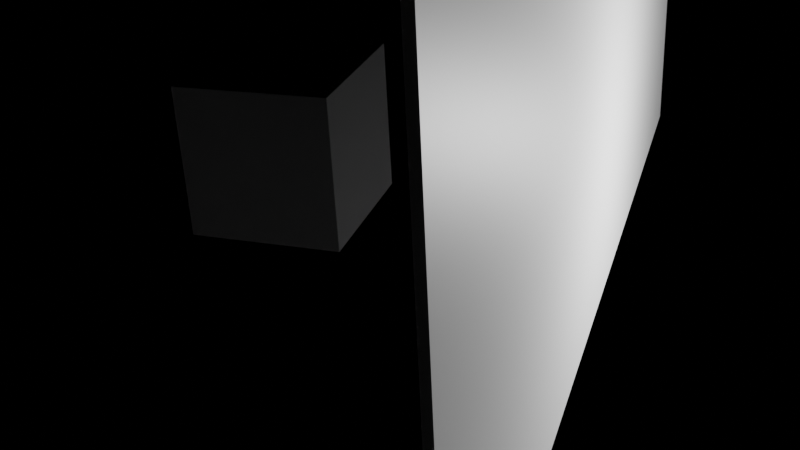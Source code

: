 # Source: cube_lighted_by_mirror.blend  (saved by Blender 2.80.75; exported with 4.5.12 LTS)
import bpy
from mathutils import Matrix  # noqa: F401  (used for matrix-valued properties, if any)

bpy.ops.wm.read_factory_settings(use_empty=True)
scene = bpy.context.scene
scene.name = 'Scene'

# ---- collections
col_collection = bpy.data.collections.new('Collection'); scene.collection.children.link(col_collection)

# ---- materials (node trees are filled in below, after node groups)
mat_material_001 = bpy.data.materials.new('Material.001')
mat_material_002 = bpy.data.materials.new('Material.002')
mat_material_003 = bpy.data.materials.new('Material.003')

# ---- material node trees
mat_material_001.use_nodes = True; mat_material_001.node_tree.nodes.clear()
_N = mat_material_001.node_tree.nodes; _L = mat_material_001.node_tree.links
n0 = _N.new('ShaderNodeOutputMaterial'); n0.name = 'Material Output'; n0.location = (300, 300)
n1 = _N.new('ShaderNodeBsdfPrincipled'); n1.name = 'Principled BSDF'; n1.location = (10, 300)
n1.distribution = 'GGX'
n1.subsurface_method = 'BURLEY'
n1.inputs[3].default_value = 1.45
n1.inputs[27].default_value = (0.0, 0.0, 0.0, 1.0)
n1.inputs[28].default_value = 1.0
_L.new(n1.outputs[0], n0.inputs[0])
n0.is_active_output = True
mat_material_002.use_nodes = True; mat_material_002.node_tree.nodes.clear()
_N = mat_material_002.node_tree.nodes; _L = mat_material_002.node_tree.links
n0 = _N.new('ShaderNodeOutputMaterial'); n0.name = 'Material Output'; n0.location = (300, 300)
n1 = _N.new('ShaderNodeBsdfPrincipled'); n1.name = 'Principled BSDF'; n1.location = (10, 300)
n1.distribution = 'GGX'
n1.subsurface_method = 'BURLEY'
n1.inputs[3].default_value = 1.45
n1.inputs[27].default_value = (0.0, 0.0, 0.0, 1.0)
n1.inputs[28].default_value = 1.0
_L.new(n1.outputs[0], n0.inputs[0])
n0.is_active_output = True
mat_material_003.use_nodes = True; mat_material_003.node_tree.nodes.clear()
_N = mat_material_003.node_tree.nodes; _L = mat_material_003.node_tree.links
n0 = _N.new('ShaderNodeOutputMaterial'); n0.name = 'Material Output'; n0.location = (300, 300)
n1 = _N.new('ShaderNodeBsdfPrincipled'); n1.name = 'Principled BSDF'; n1.location = (10, 300)
n1.distribution = 'GGX'
n1.subsurface_method = 'BURLEY'
n1.inputs[1].default_value = 1.0
n1.inputs[2].default_value = 0.0
n1.inputs[3].default_value = 1.45
n1.inputs[13].default_value = 0.0
n1.inputs[27].default_value = (0.0, 0.0, 0.0, 1.0)
n1.inputs[28].default_value = 1.0
_L.new(n1.outputs[0], n0.inputs[0])
n0.is_active_output = True

# ---- world
world_world = bpy.data.worlds.new('World'); scene.world = world_world
world_world.use_nodes = True; world_world.node_tree.nodes.clear()
_N = world_world.node_tree.nodes; _L = world_world.node_tree.links
n0 = _N.new('ShaderNodeOutputWorld'); n0.name = 'World Output'; n0.location = (300, 300)
n1 = _N.new('ShaderNodeBackground'); n1.name = 'Background'; n1.location = (10, 300)
n1.inputs[0].default_value = (0.0, 0.0, 0.0, 1.0)
n1.inputs[1].default_value = 0.0
_L.new(n1.outputs[0], n0.inputs[0])
n0.is_active_output = True
world_world.color = (0.05088, 0.05088, 0.05088)
world_world.use_sun_shadow = False
world_world.sun_shadow_jitter_overblur = 0.0

# ---- cameras
cam_camera = bpy.data.cameras.new('Camera')
cam_camera.clip_end = 100.0
cam_camera.ortho_scale = 7.314

# ---- lights
light_light = bpy.data.lights.new('Light', 'POINT')
light_light.transmission_factor = 0.0
light_light.energy = 1000.0
light_light.shadow_soft_size = 0.1
light_light.shadow_maximum_resolution = 0.006
light_light.use_absolute_resolution = True

# ---- meshes
me_cube_001 = bpy.data.meshes.new('Cube.001')
me_cube_001.from_pydata([(-1.0, -1.0, -1.0), (-1.0, -1.0, 1.0), (-1.0, 1.0, -1.0), (-1.0, 1.0, 1.0), (1.0, -1.0, -1.0), (1.0, -1.0, 1.0), (1.0, 1.0, -1.0), (1.0, 1.0, 1.0)], [], [(0, 1, 3, 2), (2, 3, 7, 6), (6, 7, 5, 4), (4, 5, 1, 0), (2, 6, 4, 0), (7, 3, 1, 5)])
_uv = me_cube_001.uv_layers.new(name='UVMap')
_uv.uv.foreach_set('vector', [0.375, 0.0, 0.625, 0.0, 0.625, 0.25, 0.375, 0.25, 0.375, 0.25, 0.625, 0.25, 0.625, 0.5, 0.375, 0.5, 0.375, 0.5, 0.625, 0.5, 0.625, 0.75, 0.375, 0.75, 0.375, 0.75, 0.625, 0.75, 0.625, 1.0, 0.375, 1.0, 0.125, 0.5, 0.375, 0.5, 0.375, 0.75, 0.125, 0.75, 0.625, 0.5, 0.875, 0.5, 0.875, 0.75, 0.625, 0.75])
me_cube_001.materials.append(mat_material_001)
me_cube_001.use_remesh_preserve_volume = False
me_cube_001.use_remesh_preserve_attributes = False
me_cube_001.use_mirror_vertex_groups = False
me_cube_001.update()
me_cube_002 = bpy.data.meshes.new('Cube.002')
me_cube_002.from_pydata([(-1.0, -1.0, -1.0), (-1.0, -1.0, 1.0), (-1.0, 1.0, -1.0), (-1.0, 1.0, 1.0), (1.0, -1.0, -1.0), (1.0, -1.0, 1.0), (1.0, 1.0, -1.0), (1.0, 1.0, 1.0)], [], [(0, 1, 3, 2), (2, 3, 7, 6), (6, 7, 5, 4), (4, 5, 1, 0), (2, 6, 4, 0), (7, 3, 1, 5)])
_uv = me_cube_002.uv_layers.new(name='UVMap')
_uv.uv.foreach_set('vector', [0.375, 0.0, 0.625, 0.0, 0.625, 0.25, 0.375, 0.25, 0.375, 0.25, 0.625, 0.25, 0.625, 0.5, 0.375, 0.5, 0.375, 0.5, 0.625, 0.5, 0.625, 0.75, 0.375, 0.75, 0.375, 0.75, 0.625, 0.75, 0.625, 1.0, 0.375, 1.0, 0.125, 0.5, 0.375, 0.5, 0.375, 0.75, 0.125, 0.75, 0.625, 0.5, 0.875, 0.5, 0.875, 0.75, 0.625, 0.75])
me_cube_002.materials.append(mat_material_002)
me_cube_002.use_remesh_preserve_volume = False
me_cube_002.use_remesh_preserve_attributes = False
me_cube_002.use_mirror_vertex_groups = False
me_cube_002.update()
me_cube_003 = bpy.data.meshes.new('Cube.003')
me_cube_003.from_pydata([(-1.0, -1.0, -1.0), (-1.0, -1.0, 1.0), (-1.0, 1.0, -1.0), (-1.0, 1.0, 1.0), (1.0, -1.0, -1.0), (1.0, -1.0, 1.0), (1.0, 1.0, -1.0), (1.0, 1.0, 1.0)], [], [(0, 1, 3, 2), (2, 3, 7, 6), (6, 7, 5, 4), (4, 5, 1, 0), (2, 6, 4, 0), (7, 3, 1, 5)])
_uv = me_cube_003.uv_layers.new(name='UVMap')
_uv.uv.foreach_set('vector', [0.375, 0.0, 0.625, 0.0, 0.625, 0.25, 0.375, 0.25, 0.375, 0.25, 0.625, 0.25, 0.625, 0.5, 0.375, 0.5, 0.375, 0.5, 0.625, 0.5, 0.625, 0.75, 0.375, 0.75, 0.375, 0.75, 0.625, 0.75, 0.625, 1.0, 0.375, 1.0, 0.125, 0.5, 0.375, 0.5, 0.375, 0.75, 0.125, 0.75, 0.625, 0.5, 0.875, 0.5, 0.875, 0.75, 0.625, 0.75])
me_cube_003.materials.append(mat_material_003)
me_cube_003.use_remesh_preserve_volume = False
me_cube_003.use_remesh_preserve_attributes = False
me_cube_003.use_mirror_vertex_groups = False
me_cube_003.update()

# ---- objects
ob_light = bpy.data.objects.new('Light', light_light)
ob_camera = bpy.data.objects.new('Camera', cam_camera)
ob_cube = bpy.data.objects.new('Cube', me_cube_001)
ob_cube_001 = bpy.data.objects.new('Cube.001', me_cube_002)
ob_cube_002 = bpy.data.objects.new('Cube.002', me_cube_003)

# ---- transforms, parenting, visibility, modifiers, constraints
ob_light.location = (3.246, 0.7351, 3.925)
ob_light.rotation_euler = (0.6503, 0.05522, 1.866)
ob_light.lock_rotations_4d = False
ob_light.empty_display_type = 'ARROWS'
ob_light.color = (0.0, 0.0, 0.0, 0.0)
ob_light.lineart.crease_threshold = 0.0
ob_camera.location = (1.731, -10.38, 8.688)
ob_camera.rotation_euler = (1.093, 0.04883, 0.3212)
ob_camera.lock_rotations_4d = False
ob_camera.empty_display_type = 'ARROWS'
ob_camera.color = (0.0, 0.0, 0.0, 0.0)
ob_camera.display_type = 'WIRE'
ob_camera.lineart.crease_threshold = 0.0
ob_cube.location = (0.1452, 0.1497, 11.84)
ob_cube.scale = (0.03517, -5.874, -9.754)
ob_cube.lineart.crease_threshold = 0.0
ob_cube_001.location = (-4.033, 1.581, 3.195)
ob_cube_001.lineart.crease_threshold = 0.0
ob_cube_002.location = (0.3609, -1.155, -8.525)
ob_cube_002.rotation_euler = (0.0, -0.4012, 0.0)
ob_cube_002.scale = (18.54, 21.22, 1.0)
ob_cube_002.lineart.crease_threshold = 0.0

# ---- collection membership
col_collection.objects.link(ob_light)
col_collection.objects.link(ob_camera)
col_collection.objects.link(ob_cube)
col_collection.objects.link(ob_cube_001)
col_collection.objects.link(ob_cube_002)

# ---- scene / render settings (as saved in the file)
scene.camera = ob_camera
scene.frame_start = 1; scene.frame_end = 250; scene.frame_set(1)
scene.render.engine = 'CYCLES'
scene.cycles.use_denoising = False
scene.cycles.samples = 128
scene.cycles.sampling_pattern = 'TABULATED_SOBOL'
scene.cycles.use_adaptive_sampling = False
scene.cycles.use_light_tree = False
scene.view_settings.view_transform = 'Filmic'
bpy.context.view_layer.update()
